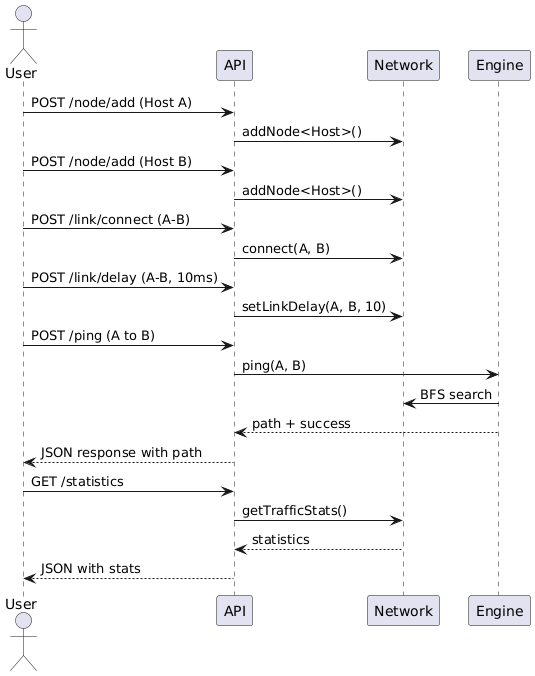

The diagram above was rendered by PlantUML. Its source (embedded in the PNG):
@startuml
actor User
User -> API: POST /node/add (Host A)
API -> Network: addNode<Host>()
User -> API: POST /node/add (Host B)
API -> Network: addNode<Host>()
User -> API: POST /link/connect (A-B)
API -> Network: connect(A, B)
User -> API: POST /link/delay (A-B, 10ms)
API -> Network: setLinkDelay(A, B, 10)
User -> API: POST /ping (A to B)
API -> Engine: ping(A, B)
Engine -> Network: BFS search
Engine --> API: path + success
API --> User: JSON response with path
User -> API: GET /statistics
API -> Network: getTrafficStats()
Network --> API: statistics
API --> User: JSON with stats
@enduml